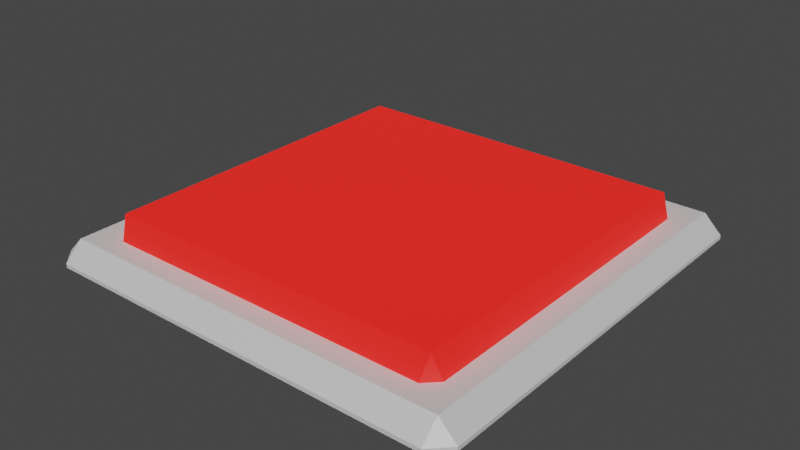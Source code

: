 # Source: Button.blend  (saved by Blender 2.82.7; exported with 4.5.12 LTS)
import bpy
from mathutils import Matrix  # noqa: F401  (used for matrix-valued properties, if any)

bpy.ops.wm.read_factory_settings(use_empty=True)
scene = bpy.context.scene
scene.name = 'Scene'

# ---- collections
col_collection = bpy.data.collections.new('Collection'); scene.collection.children.link(col_collection)

# ---- materials (node trees are filled in below, after node groups)
mat_material = bpy.data.materials.new('Material')
mat_material.alpha_threshold = 0.0
mat_material.use_transparent_shadow = False
mat_material.line_color = (0.0, 0.0, 0.0, 1.0)
mat_material_001 = bpy.data.materials.new('Material.001')
mat_material_001.use_transparent_shadow = False
mat_material_002 = bpy.data.materials.new('Material.002')
mat_material_002.use_transparent_shadow = False

# ---- material node trees
mat_material.use_nodes = True; mat_material.node_tree.nodes.clear()
_N = mat_material.node_tree.nodes; _L = mat_material.node_tree.links
n0 = _N.new('ShaderNodeOutputMaterial'); n0.name = 'Material Output'; n0.location = (300, 300)
n1 = _N.new('ShaderNodeBsdfPrincipled'); n1.name = 'Principled BSDF'; n1.location = (10, 300)
n1.distribution = 'GGX'
n1.subsurface_method = 'BURLEY'
n1.inputs[0].default_value = (1.0, 1.0, 1.0, 1.0)
n1.inputs[1].default_value = 0.6
n1.inputs[2].default_value = 0.8
n1.inputs[3].default_value = 1.45
n1.inputs[13].default_value = 0.3532
n1.inputs[27].default_value = (0.0, 0.0, 0.0, 1.0)
n1.inputs[28].default_value = 1.0
_L.new(n1.outputs[0], n0.inputs[0])
n0.is_active_output = True
mat_material_001.use_nodes = True; mat_material_001.node_tree.nodes.clear()
_N = mat_material_001.node_tree.nodes; _L = mat_material_001.node_tree.links
n0 = _N.new('ShaderNodeOutputMaterial'); n0.name = 'Material Output'; n0.location = (300, 300)
n1 = _N.new('ShaderNodeBsdfPrincipled'); n1.name = 'Principled BSDF'; n1.location = (10, 300)
n1.distribution = 'GGX'
n1.subsurface_method = 'BURLEY'
n1.inputs[0].default_value = (0.7633, 0.000852, 0.0, 1.0)
n1.inputs[3].default_value = 1.45
n1.inputs[27].default_value = (0.0, 0.0, 0.0, 1.0)
n1.inputs[28].default_value = 1.0
_L.new(n1.outputs[0], n0.inputs[0])
n0.is_active_output = True
mat_material_002.use_nodes = True; mat_material_002.node_tree.nodes.clear()
_N = mat_material_002.node_tree.nodes; _L = mat_material_002.node_tree.links
n0 = _N.new('ShaderNodeOutputMaterial'); n0.name = 'Material Output'; n0.location = (300, 300)
n1 = _N.new('ShaderNodeBsdfPrincipled'); n1.name = 'Principled BSDF'; n1.location = (10, 300)
n1.distribution = 'GGX'
n1.subsurface_method = 'BURLEY'
n1.inputs[0].default_value = (0.4878, 0.008097, 0.005744, 1.0)
n1.inputs[1].default_value = 0.3
n1.inputs[3].default_value = 1.45
n1.inputs[13].default_value = 0.9128
n1.inputs[27].default_value = (0.8826, 0.0121, 0.008239, 1.0)
n1.inputs[28].default_value = 1.0
_L.new(n1.outputs[0], n0.inputs[0])
n0.is_active_output = True

# ---- world
world_world = bpy.data.worlds.new('World'); scene.world = world_world
world_world.use_nodes = True; world_world.node_tree.nodes.clear()
_N = world_world.node_tree.nodes; _L = world_world.node_tree.links
n0 = _N.new('ShaderNodeOutputWorld'); n0.name = 'World Output'; n0.location = (300, 300)
n1 = _N.new('ShaderNodeBackground'); n1.name = 'Background'; n1.location = (10, 300)
n1.inputs[0].default_value = (0.05088, 0.05088, 0.05088, 1.0)
_L.new(n1.outputs[0], n0.inputs[0])
n0.is_active_output = True
world_world.color = (0.05088, 0.05088, 0.05088)
world_world.use_sun_shadow = False
world_world.sun_shadow_jitter_overblur = 0.0

# ---- meshes
me_cube = bpy.data.meshes.new('Cube')
me_cube.from_pydata([(0.9183, 1.0, 0.01871), (0.9183, 0.9183, 0.1004), (1.0, 0.9183, 0.01871), (0.9183, 1.0, 0.0007201), (1.0, 0.9183, 0.0007201), (1.0, -0.9183, 0.01871), (0.9183, -0.9183, 0.1004), (0.9183, -1.0, 0.01871), (1.0, -0.9183, 0.0007201), (0.9183, -1.0, 0.0007201), (-0.9183, 1.0, 0.01871), (-1.0, 0.9183, 0.01871), (-0.9183, 0.9183, 0.1004), (-1.0, 0.9183, -1.258e-05), (-0.9183, 1.0, -1.258e-05), (-1.0, -0.9183, 0.01871), (-0.9183, -1.0, 0.01871), (-0.9183, -0.9183, 0.1004), (-0.9183, -1.0, 0.0007201), (-1.0, -0.9183, 0.0007201), (-0.9183, -0.9183, 0.0007201), (0.9183, -0.9183, 0.0007201), (0.9183, 0.9183, 0.0007201), (-0.9183, 0.9183, -1.258e-05)], [], [(19, 15, 11, 13), (9, 7, 16, 18), (1, 12, 17, 6), (4, 2, 5, 8), (0, 1, 2), (5, 6, 7), (10, 11, 12), (15, 16, 17), (2, 4, 3, 0), (18, 16, 15, 19), (7, 9, 8, 5), (10, 14, 13, 11), (6, 17, 16, 7), (1, 6, 5, 2), (17, 12, 11, 15), (12, 1, 0, 10), (14, 10, 0, 3), (20, 18, 19), (21, 8, 9), (9, 18, 20, 21), (22, 3, 4), (22, 23, 14, 3), (14, 23, 13), (19, 13, 4, 8)])
_uv = me_cube.uv_layers.new(name='UVMap')
_uv.uv.foreach_set('vector', [0.4874, 0.01021, 0.5126, 0.01021, 0.5126, 0.2398, 0.4874, 0.2398, 0.4874, 0.7602, 0.5126, 0.7602, 0.5126, 0.9898, 0.4874, 0.9898, 0.6352, 0.5102, 0.8648, 0.5102, 0.8648, 0.7398, 0.6352, 0.7398, 0.4874, 0.5102, 0.5126, 0.5102, 0.5126, 0.7398, 0.4874, 0.7398, 0.5126, 0.4898, 0.625, 0.4898, 0.5126, 0.5, 0.5126, 0.7398, 0.625, 0.7398, 0.5126, 0.75, 0.5126, 0.2602, 0.5126, 0.25, 0.625, 0.2602, 0.5126, 0.01021, 0.5126, 0.0, 0.625, 0.01021, 0.5126, 0.5102, 0.4874, 0.5102, 0.4874, 0.4898, 0.5126, 0.4898, 0.4874, 0.9898, 0.5126, 0.9898, 0.5126, 1.0, 0.4874, 1.0, 0.5126, 0.7602, 0.4874, 0.7602, 0.4874, 0.7398, 0.5126, 0.7398, 0.5126, 0.2602, 0.4874, 0.2602, 0.4874, 0.2398, 0.5126, 0.2398, 0.6352, 0.7398, 0.8648, 0.7398, 0.8648, 0.75, 0.6352, 0.75, 0.6352, 0.5102, 0.6352, 0.7398, 0.5126, 0.7398, 0.5126, 0.5102, 0.8648, 0.7398, 0.8648, 0.5102, 0.875, 0.5102, 0.875, 0.7398, 0.8648, 0.5102, 0.6352, 0.5102, 0.6352, 0.5, 0.8648, 0.5, 0.4874, 0.2602, 0.5126, 0.2602, 0.5126, 0.4898, 0.4874, 0.4898, 0.0, 0.0, 0.4874, 0.9898, 0.4874, 1.0, 0.0, 0.0, 0.4874, 0.7398, 0.4874, 0.7602, 0.4874, 0.7602, 0.4874, 0.9898, 0.0, 0.0, 0.0, 0.0, 0.0, 0.0, 0.4874, 0.4898, 0.4874, 0.5102, 0.0, 0.0, 0.0, 0.0, 0.4874, 0.2602, 0.4874, 0.4898, 0.4874, 0.2602, 0.0, 0.0, 0.4874, 0.2398, 0.4874, 0.01021, 0.4874, 0.2398, 0.4874, 0.5102, 0.4874, 0.7398])
me_cube.materials.append(mat_material)
me_cube.materials.append(mat_material_001)
me_cube.use_remesh_preserve_volume = False
me_cube.use_remesh_preserve_attributes = False
me_cube.use_mirror_vertex_groups = False
me_cube.update()
me_cube_001 = bpy.data.meshes.new('Cube.001')
me_cube_001.from_pydata([(1.026, 1.026, 0.2879), (0.9975, 1.086, 0.1334), (1.086, 0.9975, 0.1334), (1.026, -1.026, 0.2879), (1.086, -0.9975, 0.1334), (0.9975, -1.086, 0.1334), (-1.026, 1.026, 0.2879), (-1.086, 0.9975, 0.1323), (-0.9975, 1.086, 0.1323), (-1.026, -1.026, 0.2879), (-0.9975, -1.086, 0.1334), (-1.086, -0.9975, 0.1334), (-0.9975, -0.9975, 0.1334), (0.9975, -0.9975, 0.1334), (0.9975, 0.9975, 0.1334), (-0.9975, 0.9975, 0.1323)], [], [(10, 9, 11), (3, 5, 4), (0, 6, 9, 3), (0, 2, 1), (8, 6, 0, 1), (0, 3, 4, 2), (9, 6, 7, 11), (6, 8, 7), (12, 10, 11), (13, 4, 5), (5, 10, 12, 13), (14, 1, 2), (14, 15, 8, 1), (8, 15, 7), (11, 7, 2, 4), (3, 9, 10, 5)])
me_cube_001.polygons.foreach_set('material_index', [1, 1, 1, 1, 1, 1, 1, 1, 1, 1, 1, 1, 1, 1, 1, 1])
_uv = me_cube_001.uv_layers.new(name='UVMap')
_uv.uv.foreach_set('vector', [0.4874, 0.9898, 0.625, 0.01021, 0.4874, 1.0, 0.625, 0.7398, 0.4874, 0.7602, 0.4874, 0.7398, 0.6352, 0.5102, 0.8648, 0.5102, 0.8648, 0.7398, 0.6352, 0.7398, 0.625, 0.4898, 0.4874, 0.5102, 0.4874, 0.4898, 0.4874, 0.2602, 0.8648, 0.5102, 0.6352, 0.5102, 0.4874, 0.4898, 0.6352, 0.5102, 0.6352, 0.7398, 0.4874, 0.7398, 0.4874, 0.5102, 0.8648, 0.7398, 0.8648, 0.5102, 0.4874, 0.2398, 0.4874, 0.01021, 0.625, 0.2602, 0.4874, 0.2602, 0.4874, 0.2398, 0.0, 0.0, 0.4874, 0.9898, 0.4874, 1.0, 0.0, 0.0, 0.4874, 0.7398, 0.4874, 0.7602, 0.4874, 0.7602, 0.4874, 0.9898, 0.0, 0.0, 0.0, 0.0, 0.0, 0.0, 0.4874, 0.4898, 0.4874, 0.5102, 0.0, 0.0, 0.0, 0.0, 0.4874, 0.2602, 0.4874, 0.4898, 0.4874, 0.2602, 0.0, 0.0, 0.4874, 0.2398, 0.4874, 0.01021, 0.4874, 0.2398, 0.4874, 0.5102, 0.4874, 0.7398, 0.6352, 0.7398, 0.8648, 0.7398, 0.4874, 0.9898, 0.4874, 0.7602])
me_cube_001.materials.append(mat_material)
me_cube_001.materials.append(mat_material_002)
me_cube_001.use_remesh_preserve_volume = False
me_cube_001.use_remesh_preserve_attributes = False
me_cube_001.use_mirror_vertex_groups = False
me_cube_001.update()

# ---- objects
ob_base = bpy.data.objects.new('Base', me_cube)
ob_button = bpy.data.objects.new('Button', me_cube_001)

# ---- transforms, parenting, visibility, modifiers, constraints
ob_base.location = (0.0, 0.0, 0.0)
ob_base.scale = (1.309, 1.309, 1.309)
ob_base.lock_rotations_4d = False
ob_base.empty_display_type = 'ARROWS'
ob_base.lineart.crease_threshold = 0.0
ob_button.location = (0.0, 0.0, -0.02038)
ob_button.lock_rotations_4d = False
ob_button.empty_display_type = 'ARROWS'
ob_button.lineart.crease_threshold = 0.0

# ---- collection membership
col_collection.objects.link(ob_base)
col_collection.objects.link(ob_button)

# ---- scene / render settings (as saved in the file)
scene.frame_start = 0; scene.frame_end = 5; scene.frame_set(0)
scene.render.engine = 'BLENDER_EEVEE_NEXT'
scene.cycles.use_denoising = False
scene.cycles.samples = 128
scene.cycles.sampling_pattern = 'TABULATED_SOBOL'
scene.cycles.use_adaptive_sampling = False
scene.cycles.use_light_tree = False
scene.view_settings.view_transform = 'Filmic'
bpy.context.view_layer.update()

# ---- added for rendering (the .blend has no active camera and no usable light): camera, sun
cam_auto = bpy.data.cameras.new('AutoCamera')
cam_auto.lens = 50.0
cam_auto.sensor_width = 36.0
cam_auto.clip_end = 1000.0
ob_auto_camera = bpy.data.objects.new('AutoCamera', cam_auto)
scene.collection.objects.link(ob_auto_camera)
ob_auto_camera.location = (3.43388, -4.12065, 2.88087)
ob_auto_camera.rotation_euler = (1.09748, -7.21219e-08, 0.694738)
scene.camera = ob_auto_camera
light_auto_sun = bpy.data.lights.new('AutoSun', 'SUN')
light_auto_sun.energy = 3.0
light_auto_sun.angle = 0.0523599
ob_auto_sun = bpy.data.objects.new('AutoSun', light_auto_sun)
scene.collection.objects.link(ob_auto_sun)
ob_auto_sun.rotation_euler = (0.872665, 0.174533, 0.523599)
bpy.context.view_layer.update()
